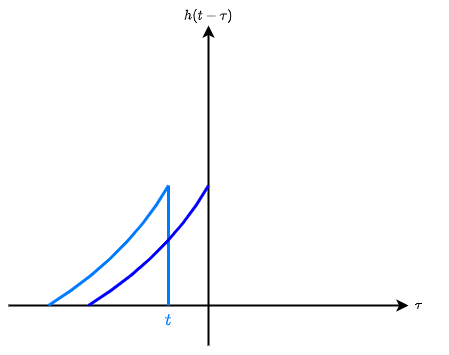

The diagram above was exported from draw.io. Its source (the exported page's mxGraphModel, read from the mxfile embedded in the PNG):
<mxGraphModel dx="942" dy="599" grid="1" gridSize="10" guides="1" tooltips="1" connect="1" arrows="1" fold="1" page="1" pageScale="1" pageWidth="1200" pageHeight="1920" math="1" shadow="0">
  <root>
    <mxCell id="0" />
    <mxCell id="1" parent="0" />
    <mxCell id="2" value="" style="endArrow=classic;html=1;strokeWidth=2;" edge="1" parent="1">
      <mxGeometry width="50" height="50" relative="1" as="geometry">
        <mxPoint x="320" y="360" as="sourcePoint" />
        <mxPoint x="320" y="40" as="targetPoint" />
      </mxGeometry>
    </mxCell>
    <mxCell id="3" value="" style="endArrow=classic;html=1;strokeWidth=2;" edge="1" parent="1">
      <mxGeometry width="50" height="50" relative="1" as="geometry">
        <mxPoint x="120" y="320" as="sourcePoint" />
        <mxPoint x="520" y="320" as="targetPoint" />
      </mxGeometry>
    </mxCell>
    <mxCell id="4" value="" style="endArrow=none;html=1;strokeWidth=3;strokeColor=#007AFF;curved=1;" edge="1" parent="1">
      <mxGeometry width="50" height="50" relative="1" as="geometry">
        <mxPoint x="160" y="320" as="sourcePoint" />
        <mxPoint x="280" y="200" as="targetPoint" />
        <Array as="points">
          <mxPoint x="240" y="270" />
        </Array>
      </mxGeometry>
    </mxCell>
    <mxCell id="5" value="" style="endArrow=none;html=1;strokeColor=#007AFF;strokeWidth=3;curved=1;" edge="1" parent="1">
      <mxGeometry width="50" height="50" relative="1" as="geometry">
        <mxPoint x="280" y="320" as="sourcePoint" />
        <mxPoint x="280" y="200" as="targetPoint" />
      </mxGeometry>
    </mxCell>
    <mxCell id="6" value="&lt;font style=&quot;font-size: 15px;&quot; color=&quot;#007aff&quot;&gt;$$t$$&lt;/font&gt;" style="text;html=1;align=center;verticalAlign=middle;resizable=0;points=[];autosize=1;strokeColor=none;fillColor=none;" vertex="1" parent="1">
      <mxGeometry x="250" y="320" width="60" height="30" as="geometry" />
    </mxCell>
    <mxCell id="7" value="" style="endArrow=none;html=1;strokeWidth=3;strokeColor=#0000FF;curved=1;" edge="1" parent="1">
      <mxGeometry width="50" height="50" relative="1" as="geometry">
        <mxPoint x="200" y="320" as="sourcePoint" />
        <mxPoint x="320" y="200" as="targetPoint" />
        <Array as="points">
          <mxPoint x="280" y="270" />
        </Array>
      </mxGeometry>
    </mxCell>
    <mxCell id="8" value="&lt;font color=&quot;#000000&quot;&gt;\(\tau\)&lt;/font&gt;" style="text;html=1;align=center;verticalAlign=middle;resizable=0;points=[];autosize=1;strokeColor=none;fillColor=none;fontColor=#007AFF;" vertex="1" parent="1">
      <mxGeometry x="500" y="305" width="60" height="30" as="geometry" />
    </mxCell>
    <mxCell id="9" value="\(h(t-\tau)\)" style="text;html=1;align=center;verticalAlign=middle;resizable=0;points=[];autosize=1;strokeColor=none;fillColor=none;fontColor=#000000;" vertex="1" parent="1">
      <mxGeometry x="280" y="15" width="80" height="30" as="geometry" />
    </mxCell>
  </root>
</mxGraphModel>